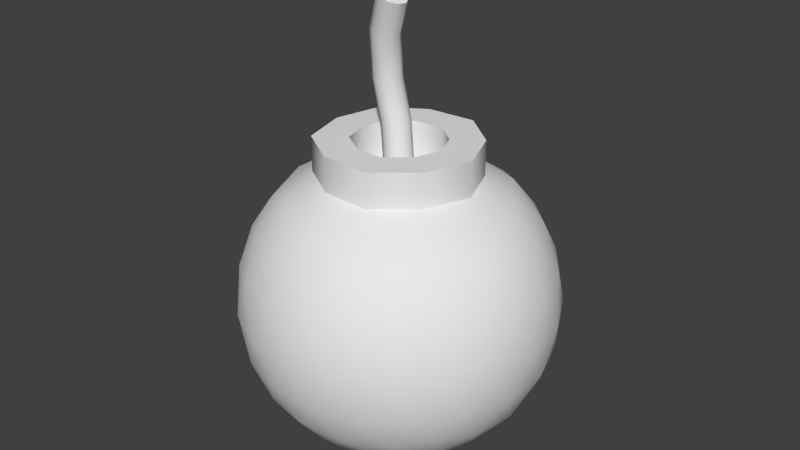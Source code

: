 # Source: bomb.blend  (saved by Blender 2.76.0; exported with 4.5.12 LTS)
import bpy
from mathutils import Matrix  # noqa: F401  (used for matrix-valued properties, if any)

bpy.ops.wm.read_factory_settings(use_empty=True)
scene = bpy.context.scene
scene.name = 'Scene'

# ---- collections
col_collection_1 = bpy.data.collections.new('Collection 1'); scene.collection.children.link(col_collection_1)

# ---- materials (node trees are filled in below, after node groups)
mat_material_001 = bpy.data.materials.new('Material.001')
mat_material_001.alpha_threshold = 0.0
mat_material_001.use_transparent_shadow = False
mat_material_001.roughness = 0.5
mat_material_001.specular_intensity = 0.7171

# ---- material node trees

# ---- world
world_world = bpy.data.worlds.new('World'); scene.world = world_world
world_world.color = (0.05088, 0.05088, 0.05088)
world_world.use_sun_shadow = False
world_world.sun_shadow_jitter_overblur = 0.0
world_world.cycles.sampling_method = 'MANUAL'
world_world.cycles.sample_map_resolution = 256

# ---- meshes
me_icosphere = bpy.data.meshes.new('Icosphere')
me_icosphere.from_pydata([(0.0, 0.0, -0.2549), (0.1845, -0.134, -0.114), (-0.07046, -0.2169, -0.114), (-0.228, 0.0, -0.114), (-0.07046, 0.2169, -0.114), (0.1845, 0.134, -0.114), (0.07046, -0.2169, 0.114), (-0.1845, -0.134, 0.114), (-0.1845, 0.134, 0.114), (0.07046, 0.2169, 0.114), (0.228, 0.0, 0.114), (0.1022, 0.07422, 0.2645), (-0.05936, -0.1827, -0.1676), (-0.04142, -0.1275, -0.2169), (-0.01979, -0.06089, -0.2468), (0.0518, -0.03763, -0.2468), (0.1084, -0.07878, -0.2169), (0.1554, -0.1129, -0.1676), (0.1356, -0.1738, -0.1281), (0.06702, -0.2063, -0.134), (-0.007556, -0.2203, -0.1281), (0.2072, 0.07527, -0.1281), (0.2169, 0.0, -0.134), (0.2072, -0.07527, -0.1281), (0.0518, 0.03763, -0.2468), (0.1084, 0.07878, -0.2169), (0.1554, 0.1129, -0.1676), (-0.1921, 0.0, -0.1676), (-0.134, 0.0, -0.2169), (-0.06403, 0.0, -0.2468), (-0.1234, -0.1827, -0.1281), (-0.1755, -0.1275, -0.134), (-0.2119, -0.06089, -0.1281), (-0.05936, 0.1827, -0.1676), (-0.04142, 0.1275, -0.2169), (-0.01979, 0.06089, -0.2468), (-0.2119, 0.06089, -0.1281), (-0.1755, 0.1275, -0.134), (-0.1234, 0.1827, -0.1281), (-0.007556, 0.2203, -0.1281), (0.06702, 0.2063, -0.134), (0.1356, 0.1738, -0.1281), (0.2439, -0.03763, 0.06403), (0.2425, -0.07878, -4.466e-09), (0.2194, -0.1129, -0.06403), (0.2194, 0.1129, -0.06403), (0.2425, 0.07878, 4.466e-09), (0.2439, 0.03763, 0.06403), (0.03957, -0.2436, 0.06403), (0.0, -0.2549, -4.466e-09), (-0.03957, -0.2436, -0.06403), (0.1752, -0.1738, -0.06403), (0.1499, -0.2063, 4.466e-09), (0.1112, -0.2203, 0.06403), (-0.2194, -0.1129, 0.06403), (-0.2425, -0.07878, -4.466e-09), (-0.2439, -0.03763, -0.06403), (-0.1112, -0.2203, -0.06403), (-0.1499, -0.2063, 4.466e-09), (-0.1752, -0.1738, 0.06403), (-0.1752, 0.1738, 0.06403), (-0.1499, 0.2063, -4.466e-09), (-0.1112, 0.2203, -0.06403), (-0.2439, 0.03763, -0.06403), (-0.2425, 0.07878, 4.466e-09), (-0.2194, 0.1129, 0.06403), (0.1112, 0.2203, 0.06403), (0.1499, 0.2063, -4.466e-09), (0.1752, 0.1738, -0.06403), (-0.03957, 0.2436, -0.06403), (0.0, 0.2549, 4.466e-09), (0.03957, 0.2436, 0.06403), (0.2119, -0.06089, 0.1281), (0.1755, -0.1275, 0.134), (0.1234, -0.1827, 0.1281), (0.007556, -0.2203, 0.1281), (-0.06702, -0.2063, 0.134), (-0.1356, -0.1738, 0.1281), (-0.2072, -0.07527, 0.1281), (-0.2169, 0.0, 0.134), (-0.2072, 0.07527, 0.1281), (-0.1356, 0.1738, 0.1281), (-0.06702, 0.2063, 0.134), (0.007556, 0.2203, 0.1281), (0.1234, 0.1827, 0.1281), (0.1755, 0.1275, 0.134), (0.2119, 0.06089, 0.1281), (0.04061, 0.125, 0.2645), (0.04061, -0.125, 0.2082), (0.05936, -0.1827, 0.1676), (0.1921, 0.0, 0.1676), (0.1314, 2.692e-10, 0.2082), (-0.1063, 0.07725, 0.2645), (-0.1063, -0.07725, 0.2645), (-0.1063, -0.07725, 0.2082), (-0.1554, -0.1129, 0.1676), (0.1314, 2.692e-10, 0.2645), (-0.1063, 0.07725, 0.2082), (-0.1554, 0.1129, 0.1676), (0.04061, -0.125, 0.2645), (0.04061, 0.125, 0.2082), (0.05936, 0.1827, 0.1676), (0.1022, 0.07422, 0.2082), (0.1627, 0.06702, 0.1845), (0.114, 0.134, 0.1845), (-0.03902, 0.1201, 0.2082), (-0.01346, 0.1754, 0.1845), (-0.09224, 0.1499, 0.1845), (-0.1263, -7.79e-11, 0.2082), (-0.171, 0.04142, 0.1845), (-0.171, -0.04142, 0.1845), (-0.03902, -0.1201, 0.2082), (-0.09224, -0.1499, 0.1845), (-0.01346, -0.1754, 0.1845), (0.1022, -0.07422, 0.2082), (0.114, -0.134, 0.1845), (0.1627, -0.06702, 0.1845), (0.2197, 0.1084, 0.07047), (0.2063, 0.1499, 0.0), (0.171, 0.1755, 0.07047), (-0.03523, 0.2425, 0.07047), (-0.07878, 0.2425, -1.254e-07), (-0.114, 0.2169, 0.07047), (-0.2415, 0.04142, 0.07047), (-0.2549, -9.198e-08, 1.589e-07), (-0.2415, -0.04142, 0.07047), (-0.114, -0.2169, 0.07047), (-0.07878, -0.2425, -2.007e-07), (-0.03523, -0.2425, 0.07047), (0.171, -0.1755, 0.07047), (0.2063, -0.1499, -4.85e-07), (0.2197, -0.1084, 0.07047), (0.07878, 0.2425, -6.667e-15), (0.114, 0.2169, -0.07047), (0.03523, 0.2425, -0.07047), (-0.2063, 0.1499, -2e-14), (-0.171, 0.1755, -0.07047), (-0.2197, 0.1084, -0.07047), (-0.2063, -0.1499, 2.048e-14), (-0.2197, -0.1084, -0.07047), (-0.171, -0.1755, -0.07047), (0.07878, -0.2425, 7.143e-15), (0.03523, -0.2425, -0.07047), (0.114, -0.2169, -0.07047), (0.2549, 0.0, 0.0), (0.2415, -0.04142, -0.07047), (0.2415, 0.04142, -0.07047), (0.09224, 0.1499, -0.1845), (0.03523, 0.1084, -0.228), (0.01346, 0.1754, -0.1845), (-0.114, 0.134, -0.1845), (-0.09224, 0.06702, -0.228), (-0.1627, 0.06702, -0.1845), (-0.1627, -0.06702, -0.1845), (-0.09224, -0.06702, -0.228), (-0.114, -0.134, -0.1845), (0.171, 0.04142, -0.1845), (0.171, -0.04142, -0.1845), (0.114, -1.881e-07, -0.228), (0.01346, -0.1754, -0.1845), (0.03523, -0.1084, -0.228), (0.09224, -0.1499, -0.1845), (-0.03902, 0.1201, 0.2645), (-0.1263, -7.79e-11, 0.2645), (-0.03902, -0.1201, 0.2645), (0.1022, -0.07422, 0.2645), (0.05858, 0.04256, 0.2645), (0.02329, 0.07167, 0.2645), (-0.06097, 0.0443, 0.2645), (-0.06097, -0.0443, 0.2645), (0.07536, 1.543e-10, 0.2645), (0.02329, -0.07167, 0.2645), (-0.02238, 0.06886, 0.2645), (-0.07241, -4.467e-11, 0.2645), (-0.02238, -0.06886, 0.2645), (0.05858, -0.04256, 0.2645), (0.05858, 0.04256, 0.2014), (0.02329, 0.07167, 0.2014), (-0.06097, 0.0443, 0.2014), (-0.06097, -0.0443, 0.2014), (0.07536, 1.543e-10, 0.2014), (0.02329, -0.07167, 0.2014), (-0.02238, 0.06886, 0.2014), (-0.07241, -4.467e-11, 0.2014), (-0.02238, -0.06886, 0.2014), (0.05858, -0.04256, 0.2014), (0.01831, 0.0133, 0.2014), (0.007279, 0.0224, 0.2014), (-0.01906, 0.01385, 0.2014), (-0.01906, -0.01385, 0.2014), (0.02356, 4.824e-11, 0.2014), (0.007279, -0.0224, 0.2014), (-0.006994, 0.02153, 0.2014), (-0.02263, -1.396e-11, 0.2014), (-0.006994, -0.02153, 0.2014), (0.01831, -0.0133, 0.2014), (0.0002684, 0.02601, 0.2871), (-0.01053, 0.03511, 0.2849), (-0.0363, 0.02655, 0.2794), (-0.0363, -0.001139, 0.2794), (0.005402, 0.01271, 0.2882), (-0.01053, -0.009697, 0.2849), (-0.02449, 0.03423, 0.2819), (-0.0398, 0.01271, 0.2787), (-0.02449, -0.008818, 0.2819), (0.0002684, -0.0005961, 0.2871), (-0.01069, 0.02056, 0.3518), (-0.02172, 0.02967, 0.3516), (-0.04805, 0.02111, 0.3511), (-0.04805, -0.006585, 0.3511), (-0.005442, 0.007261, 0.3519), (-0.02172, -0.01514, 0.3516), (-0.03599, 0.02879, 0.3513), (-0.05162, 0.007261, 0.351), (-0.03599, -0.01426, 0.3513), (-0.01069, -0.006042, 0.3518), (-0.002743, 0.006897, 0.423), (-0.01324, 0.01514, 0.4281), (-0.03831, 0.005136, 0.4343), (-0.03831, -0.022, 0.4288), (0.00225, -0.005816, 0.4187), (-0.01324, -0.02877, 0.4191), (-0.02683, 0.0134, 0.4322), (-0.04171, -0.00865, 0.4326), (-0.02683, -0.02878, 0.4236), (-0.002743, -0.01917, 0.4176), (0.02153, -0.005538, 0.4794), (0.0119, 0.002712, 0.486), (-0.01109, -0.007572, 0.4975), (-0.01109, -0.03499, 0.4936), (0.02611, -0.01835, 0.4749), (0.0119, -0.04165, 0.4796), (-0.0005584, 0.0008602, 0.4927), (-0.01421, -0.02153, 0.4973), (-0.0005584, -0.04176, 0.4867), (0.02153, -0.03188, 0.4756)], [], [(0, 15, 14), (1, 17, 23), (0, 14, 29), (0, 29, 35), (0, 35, 24), (1, 23, 44), (2, 20, 50), (3, 32, 56), (4, 38, 62), (5, 41, 68), (1, 44, 51), (2, 50, 57), (3, 56, 63), (4, 62, 69), (5, 68, 45), (6, 74, 89), (7, 77, 95), (8, 80, 98), (9, 83, 101), (10, 86, 90), (93, 164, 174, 169), (105, 97, 92, 162), (90, 103, 91), (91, 102, 11, 96), (88, 114, 165, 99), (91, 103, 102), (103, 104, 102), (102, 104, 100), (104, 101, 100), (90, 86, 103), (86, 85, 103), (103, 85, 104), (85, 84, 104), (104, 84, 101), (84, 9, 101), (162, 92, 168, 172), (100, 105, 162, 87), (101, 106, 100), (108, 94, 93, 163), (97, 108, 163, 92), (100, 106, 105), (106, 107, 105), (105, 107, 97), (107, 98, 97), (101, 83, 106), (83, 82, 106), (106, 82, 107), (82, 81, 107), (107, 81, 98), (81, 8, 98), (164, 99, 171, 174), (111, 88, 99, 164), (98, 109, 97), (102, 100, 87, 11), (94, 111, 164, 93), (97, 109, 108), (109, 110, 108), (108, 110, 94), (110, 95, 94), (98, 80, 109), (80, 79, 109), (109, 79, 110), (79, 78, 110), (110, 78, 95), (78, 7, 95), (99, 165, 175, 171), (114, 91, 96, 165), (95, 112, 94), (92, 163, 173, 168), (163, 93, 169, 173), (94, 112, 111), (112, 113, 111), (111, 113, 88), (113, 89, 88), (95, 77, 112), (77, 76, 112), (112, 76, 113), (76, 75, 113), (113, 75, 89), (75, 6, 89), (165, 96, 170, 175), (87, 162, 172, 167), (89, 115, 88), (11, 87, 167, 166), (96, 11, 166, 170), (88, 115, 114), (115, 116, 114), (114, 116, 91), (116, 90, 91), (89, 74, 115), (74, 73, 115), (115, 73, 116), (73, 72, 116), (116, 72, 90), (72, 10, 90), (47, 86, 10), (46, 117, 47), (45, 118, 46), (47, 117, 86), (117, 85, 86), (46, 118, 117), (118, 119, 117), (117, 119, 85), (119, 84, 85), (45, 68, 118), (68, 67, 118), (118, 67, 119), (67, 66, 119), (119, 66, 84), (66, 9, 84), (71, 83, 9), (70, 120, 71), (69, 121, 70), (71, 120, 83), (120, 82, 83), (70, 121, 120), (121, 122, 120), (120, 122, 82), (122, 81, 82), (69, 62, 121), (62, 61, 121), (121, 61, 122), (61, 60, 122), (122, 60, 81), (60, 8, 81), (65, 80, 8), (64, 123, 65), (63, 124, 64), (65, 123, 80), (123, 79, 80), (64, 124, 123), (124, 125, 123), (123, 125, 79), (125, 78, 79), (63, 56, 124), (56, 55, 124), (124, 55, 125), (55, 54, 125), (125, 54, 78), (54, 7, 78), (59, 77, 7), (58, 126, 59), (57, 127, 58), (59, 126, 77), (126, 76, 77), (58, 127, 126), (127, 128, 126), (126, 128, 76), (128, 75, 76), (57, 50, 127), (50, 49, 127), (127, 49, 128), (49, 48, 128), (128, 48, 75), (48, 6, 75), (53, 74, 6), (52, 129, 53), (51, 130, 52), (53, 129, 74), (129, 73, 74), (52, 130, 129), (130, 131, 129), (129, 131, 73), (131, 72, 73), (51, 44, 130), (44, 43, 130), (130, 43, 131), (43, 42, 131), (131, 42, 72), (42, 10, 72), (66, 71, 9), (67, 132, 66), (68, 133, 67), (66, 132, 71), (132, 70, 71), (67, 133, 132), (133, 134, 132), (132, 134, 70), (134, 69, 70), (68, 41, 133), (41, 40, 133), (133, 40, 134), (40, 39, 134), (134, 39, 69), (39, 4, 69), (60, 65, 8), (61, 135, 60), (62, 136, 61), (60, 135, 65), (135, 64, 65), (61, 136, 135), (136, 137, 135), (135, 137, 64), (137, 63, 64), (62, 38, 136), (38, 37, 136), (136, 37, 137), (37, 36, 137), (137, 36, 63), (36, 3, 63), (54, 59, 7), (55, 138, 54), (56, 139, 55), (54, 138, 59), (138, 58, 59), (55, 139, 138), (139, 140, 138), (138, 140, 58), (140, 57, 58), (56, 32, 139), (32, 31, 139), (139, 31, 140), (31, 30, 140), (140, 30, 57), (30, 2, 57), (48, 53, 6), (49, 141, 48), (50, 142, 49), (48, 141, 53), (141, 52, 53), (49, 142, 141), (142, 143, 141), (141, 143, 52), (143, 51, 52), (50, 20, 142), (20, 19, 142), (142, 19, 143), (19, 18, 143), (143, 18, 51), (18, 1, 51), (42, 47, 10), (43, 144, 42), (44, 145, 43), (42, 144, 47), (144, 46, 47), (43, 145, 144), (145, 146, 144), (144, 146, 46), (146, 45, 46), (44, 23, 145), (23, 22, 145), (145, 22, 146), (22, 21, 146), (146, 21, 45), (21, 5, 45), (26, 41, 5), (25, 147, 26), (24, 148, 25), (26, 147, 41), (147, 40, 41), (25, 148, 147), (148, 149, 147), (147, 149, 40), (149, 39, 40), (24, 35, 148), (35, 34, 148), (148, 34, 149), (34, 33, 149), (149, 33, 39), (33, 4, 39), (33, 38, 4), (34, 150, 33), (35, 151, 34), (33, 150, 38), (150, 37, 38), (34, 151, 150), (151, 152, 150), (150, 152, 37), (152, 36, 37), (35, 29, 151), (29, 28, 151), (151, 28, 152), (28, 27, 152), (152, 27, 36), (27, 3, 36), (27, 32, 3), (28, 153, 27), (29, 154, 28), (27, 153, 32), (153, 31, 32), (28, 154, 153), (154, 155, 153), (153, 155, 31), (155, 30, 31), (29, 14, 154), (14, 13, 154), (154, 13, 155), (13, 12, 155), (155, 12, 30), (12, 2, 30), (21, 26, 5), (22, 156, 21), (23, 157, 22), (21, 156, 26), (156, 25, 26), (22, 157, 156), (157, 158, 156), (156, 158, 25), (158, 24, 25), (23, 17, 157), (17, 16, 157), (157, 16, 158), (16, 15, 158), (158, 15, 24), (15, 0, 24), (12, 20, 2), (13, 159, 12), (14, 160, 13), (12, 159, 20), (159, 19, 20), (13, 160, 159), (160, 161, 159), (159, 161, 19), (161, 18, 19), (14, 15, 160), (15, 16, 160), (160, 16, 161), (16, 17, 161), (161, 17, 18), (17, 1, 18), (175, 170, 180, 185), (173, 169, 179, 183), (169, 174, 184, 179), (174, 171, 181, 184), (171, 175, 185, 181), (172, 168, 178, 182), (166, 167, 177, 176), (170, 166, 176, 180), (167, 172, 182, 177), (168, 173, 183, 178), (183, 179, 189, 193), (180, 176, 186, 190), (179, 184, 194, 189), (181, 185, 195, 191), (182, 178, 188, 192), (176, 177, 187, 186), (177, 182, 192, 187), (184, 181, 191, 194), (178, 183, 193, 188), (185, 180, 190, 195), (190, 186, 196, 200), (189, 194, 204, 199), (191, 195, 205, 201), (192, 188, 198, 202), (186, 187, 197, 196), (187, 192, 202, 197), (194, 191, 201, 204), (188, 193, 203, 198), (195, 190, 200, 205), (193, 189, 199, 203), (199, 204, 214, 209), (201, 205, 215, 211), (202, 198, 208, 212), (196, 197, 207, 206), (197, 202, 212, 207), (204, 201, 211, 214), (198, 203, 213, 208), (205, 200, 210, 215), (203, 199, 209, 213), (200, 196, 206, 210), (211, 215, 225, 221), (212, 208, 218, 222), (206, 207, 217, 216), (207, 212, 222, 217), (214, 211, 221, 224), (208, 213, 223, 218), (215, 210, 220, 225), (213, 209, 219, 223), (210, 206, 216, 220), (209, 214, 224, 219), (222, 218, 228, 232), (216, 217, 227, 226), (217, 222, 232, 227), (224, 221, 231, 234), (218, 223, 233, 228), (225, 220, 230, 235), (223, 219, 229, 233), (220, 216, 226, 230), (219, 224, 234, 229), (221, 225, 235, 231), (226, 227, 232, 228, 233, 229, 234, 231, 235, 230)])
me_icosphere.polygons.foreach_set('use_smooth', [1, 1, 1, 1, 1, 1, 1, 1, 1, 1, 1, 1, 1, 1, 1, 1, 1, 1, 1, 1, 0, 1, 1, 1, 1, 1, 1, 1, 1, 1, 1, 1, 1, 1, 1, 0, 1, 1, 1, 1, 1, 1, 1, 1, 1, 1, 1, 1, 1, 1, 0, 1, 1, 1, 1, 1, 1, 1, 1, 1, 1, 1, 1, 1, 1, 0, 1, 1, 0, 0, 1, 1, 1, 1, 1, 1, 1, 1, 1, 1, 0, 0, 1, 0, 0, 1, 1, 1, 1, 1, 1, 1, 1, 1, 1, 1, 1, 1, 1, 1, 1, 1, 1, 1, 1, 1, 1, 1, 1, 1, 1, 1, 1, 1, 1, 1, 1, 1, 1, 1, 1, 1, 1, 1, 1, 1, 1, 1, 1, 1, 1, 1, 1, 1, 1, 1, 1, 1, 1, 1, 1, 1, 1, 1, 1, 1, 1, 1, 1, 1, 1, 1, 1, 1, 1, 1, 1, 1, 1, 1, 1, 1, 1, 1, 1, 1, 1, 1, 1, 1, 1, 1, 1, 1, 1, 1, 1, 1, 1, 1, 1, 1, 1, 1, 1, 1, 1, 1, 1, 1, 1, 1, 1, 1, 1, 1, 1, 1, 1, 1, 1, 1, 1, 1, 1, 1, 1, 1, 1, 1, 1, 1, 1, 1, 1, 1, 1, 1, 1, 1, 1, 1, 1, 1, 1, 1, 1, 1, 1, 1, 1, 1, 1, 1, 1, 1, 1, 1, 1, 1, 1, 1, 1, 1, 1, 1, 1, 1, 1, 1, 1, 1, 1, 1, 1, 1, 1, 1, 1, 1, 1, 1, 1, 1, 1, 1, 1, 1, 1, 1, 1, 1, 1, 1, 1, 1, 1, 1, 1, 1, 1, 1, 1, 1, 1, 1, 1, 1, 1, 1, 1, 1, 1, 1, 1, 1, 1, 1, 1, 1, 1, 1, 1, 1, 1, 1, 1, 1, 1, 1, 1, 1, 1, 1, 1, 1, 1, 1, 1, 1, 1, 1, 1, 1, 1, 1, 1, 1, 1, 1, 0, 0, 0, 0, 0, 0, 0, 0, 0, 0, 1, 1, 1, 1, 1, 1, 1, 1, 1, 1, 1, 1, 1, 1, 1, 1, 1, 1, 1, 1, 1, 1, 1, 1, 1, 1, 1, 1, 1, 1, 1, 1, 1, 1, 1, 1, 1, 1, 1, 1, 0])
_k = set([(11, 87), (11, 96), (87, 162), (88, 111), (88, 114), (91, 102), (91, 114), (92, 162), (92, 163), (93, 163), (93, 164), (94, 108), (94, 111), (96, 165), (97, 105), (97, 108), (99, 164), (99, 165), (100, 102), (100, 105), (166, 167), (166, 170), (167, 172), (168, 172), (168, 173), (169, 173), (169, 174), (170, 175), (171, 174), (171, 175), (176, 177), (176, 180), (177, 182), (178, 182), (178, 183), (179, 183), (179, 184), (180, 185), (181, 184), (181, 185), (186, 187), (186, 190), (187, 192), (188, 192), (188, 193), (189, 193), (189, 194), (190, 195), (191, 194), (191, 195), (226, 227), (226, 230), (227, 232), (228, 232), (228, 233), (229, 233), (229, 234), (230, 235), (231, 234), (231, 235)])
me_icosphere.attributes.new('sharp_edge', 'BOOLEAN', 'EDGE').data.foreach_set('value', [ (min(e.vertices), max(e.vertices)) in _k for e in me_icosphere.edges])
_uv = me_icosphere.uv_layers.new(name='UVMap')
_uv.uv.foreach_set('vector', [0.9345, 0.1988, 0.9089, 0.1486, 0.9618, 0.1756, 0.5213, 0.09289, 0.6359, 0.07584, 0.6303, 0.1334, 0.9345, 0.1988, 0.9618, 0.1756, 0.9596, 0.2352, 0.9345, 0.1988, 0.9596, 0.2352, 0.9266, 0.2491, 0.9345, 0.1988, 0.9266, 0.2491, 0.8985, 0.2026, 0.5213, 0.09289, 0.6303, 0.1334, 0.5417, 0.1548, 0.2065, 0.1808, 0.2322, 0.1348, 0.2549, 0.1881, 0.0871, 0.3815, 0.1042, 0.3292, 0.1191, 0.4039, 0.8964, 0.424, 0.9276, 0.4182, 0.9057, 0.4725, 0.7656, 0.2896, 0.806, 0.3198, 0.7599, 0.3439, 0.5213, 0.09289, 0.5417, 0.1548, 0.4517, 0.1143, 0.2065, 0.1808, 0.2549, 0.1881, 0.2142, 0.2353, 0.0871, 0.3815, 0.1191, 0.4039, 0.09371, 0.4458, 0.8964, 0.424, 0.9057, 0.4725, 0.8683, 0.4569, 0.7656, 0.2896, 0.7599, 0.3439, 0.716, 0.2968, 0.3963, 0.2904, 0.4381, 0.2982, 0.4096, 0.3541, 0.2509, 0.454, 0.2846, 0.4186, 0.288, 0.4924, 0.2126, 0.6574, 0.2535, 0.625, 0.3333, 0.6628, 0.6936, 0.5215, 0.6732, 0.5765, 0.6145, 0.5485, 0.5753, 0.3475, 0.5989, 0.3939, 0.5495, 0.397, 0.3033, 0.7465, 0.3617, 0.7517, 0.3484, 0.7878, 0.3142, 0.7858, 0.2071, 0.9252, 0.1775, 0.8374, 0.2337, 0.8351, 0.2527, 0.8904, 0.5495, 0.397, 0.5673, 0.4537, 0.5156, 0.4526, 0.4517, 0.9303, 0.3735, 0.9825, 0.3548, 0.9282, 0.405, 0.8986, 0.4543, 0.7508, 0.4804, 0.8416, 0.4227, 0.8428, 0.4096, 0.7858, 0.5156, 0.4526, 0.5673, 0.4537, 0.5411, 0.5064, 0.5673, 0.4537, 0.5918, 0.5083, 0.5411, 0.5064, 0.5411, 0.5064, 0.5918, 0.5083, 0.5237, 0.5519, 0.5918, 0.5083, 0.6145, 0.5485, 0.5237, 0.5519, 0.5495, 0.397, 0.5989, 0.3939, 0.5673, 0.4537, 0.5989, 0.3939, 0.6235, 0.4448, 0.5673, 0.4537, 0.5673, 0.4537, 0.6235, 0.4448, 0.5918, 0.5083, 0.6235, 0.4448, 0.6564, 0.4894, 0.5918, 0.5083, 0.5918, 0.5083, 0.6564, 0.4894, 0.6145, 0.5485, 0.6564, 0.4894, 0.6936, 0.5215, 0.6145, 0.5485, 0.2527, 0.8904, 0.2337, 0.8351, 0.2742, 0.8367, 0.2843, 0.8689, 0.2809, 0.9825, 0.2071, 0.9252, 0.2527, 0.8904, 0.2965, 0.9285, 0.6145, 0.5485, 0.5571, 0.5789, 0.5237, 0.5519, 0.209, 0.7488, 0.2839, 0.6934, 0.3033, 0.7465, 0.2564, 0.7814, 0.1775, 0.8374, 0.209, 0.7488, 0.2564, 0.7814, 0.2337, 0.8351, 0.5237, 0.5519, 0.5571, 0.5789, 0.4672, 0.5977, 0.5571, 0.5789, 0.4974, 0.6303, 0.4672, 0.5977, 0.4672, 0.5977, 0.4974, 0.6303, 0.3879, 0.6142, 0.4974, 0.6303, 0.3333, 0.6628, 0.3879, 0.6142, 0.6145, 0.5485, 0.6732, 0.5765, 0.5571, 0.5789, 0.6732, 0.5765, 0.6081, 0.6268, 0.5571, 0.5789, 0.5571, 0.5789, 0.6081, 0.6268, 0.4974, 0.6303, 0.6081, 0.6268, 0.58, 0.6807, 0.4974, 0.6303, 0.4974, 0.6303, 0.58, 0.6807, 0.3333, 0.6628, 0.1954, 0.6872, 0.2126, 0.6574, 0.3333, 0.6628, 0.3617, 0.7517, 0.4096, 0.7858, 0.3756, 0.8084, 0.3484, 0.7878, 0.3783, 0.6963, 0.4543, 0.7508, 0.4096, 0.7858, 0.3617, 0.7517, 0.3333, 0.6628, 0.314, 0.6171, 0.3879, 0.6142, 0.3735, 0.9825, 0.2809, 0.9825, 0.2965, 0.9285, 0.3548, 0.9282, 0.2839, 0.6934, 0.3783, 0.6963, 0.3617, 0.7517, 0.3033, 0.7465, 0.3879, 0.6142, 0.314, 0.6171, 0.3435, 0.5839, 0.314, 0.6171, 0.2852, 0.5539, 0.3435, 0.5839, 0.3435, 0.5839, 0.2852, 0.5539, 0.3362, 0.5246, 0.2852, 0.5539, 0.288, 0.4924, 0.3362, 0.5246, 0.3333, 0.6628, 0.2535, 0.625, 0.314, 0.6171, 0.2535, 0.625, 0.2212, 0.5646, 0.314, 0.6171, 0.314, 0.6171, 0.2212, 0.5646, 0.2852, 0.5539, 0.2212, 0.5646, 0.2384, 0.5091, 0.2852, 0.5539, 0.2852, 0.5539, 0.2384, 0.5091, 0.288, 0.4924, 0.2384, 0.5091, 0.2509, 0.454, 0.288, 0.4924, 0.4096, 0.7858, 0.4227, 0.8428, 0.3845, 0.8414, 0.3756, 0.8084, 0.4804, 0.8416, 0.4517, 0.9303, 0.405, 0.8986, 0.4227, 0.8428, 0.288, 0.4924, 0.3303, 0.454, 0.3362, 0.5246, 0.2337, 0.8351, 0.2564, 0.7814, 0.2864, 0.805, 0.2742, 0.8367, 0.2564, 0.7814, 0.3033, 0.7465, 0.3142, 0.7858, 0.2864, 0.805, 0.3362, 0.5246, 0.3303, 0.454, 0.3733, 0.4679, 0.3303, 0.454, 0.3733, 0.403, 0.3733, 0.4679, 0.3733, 0.4679, 0.3733, 0.403, 0.4208, 0.426, 0.3733, 0.403, 0.4096, 0.3541, 0.4208, 0.426, 0.288, 0.4924, 0.2846, 0.4186, 0.3303, 0.454, 0.2846, 0.4186, 0.3239, 0.3724, 0.3303, 0.454, 0.3303, 0.454, 0.3239, 0.3724, 0.3733, 0.403, 0.3239, 0.3724, 0.363, 0.326, 0.3733, 0.403, 0.3733, 0.403, 0.363, 0.326, 0.4096, 0.3541, 0.363, 0.326, 0.3963, 0.2904, 0.4096, 0.3541, 0.4227, 0.8428, 0.405, 0.8986, 0.3734, 0.8733, 0.3845, 0.8414, 0.2965, 0.9285, 0.2527, 0.8904, 0.2843, 0.8689, 0.3109, 0.8903, 0.4096, 0.3541, 0.4549, 0.3698, 0.4208, 0.426, 0.3548, 0.9282, 0.2965, 0.9285, 0.3109, 0.8903, 0.3446, 0.8914, 0.405, 0.8986, 0.3548, 0.9282, 0.3446, 0.8914, 0.3734, 0.8733, 0.4208, 0.426, 0.4549, 0.3698, 0.4709, 0.4267, 0.4549, 0.3698, 0.5035, 0.3856, 0.4709, 0.4267, 0.4709, 0.4267, 0.5035, 0.3856, 0.5156, 0.4526, 0.5035, 0.3856, 0.5495, 0.397, 0.5156, 0.4526, 0.4096, 0.3541, 0.4381, 0.2982, 0.4549, 0.3698, 0.4381, 0.2982, 0.4849, 0.3126, 0.4549, 0.3698, 0.4549, 0.3698, 0.4849, 0.3126, 0.5035, 0.3856, 0.4849, 0.3126, 0.5335, 0.3307, 0.5035, 0.3856, 0.5035, 0.3856, 0.5335, 0.3307, 0.5495, 0.397, 0.5335, 0.3307, 0.5753, 0.3475, 0.5495, 0.397, 0.6148, 0.3289, 0.5989, 0.3939, 0.5753, 0.3475, 0.6628, 0.3104, 0.6498, 0.3779, 0.6148, 0.3289, 0.716, 0.2968, 0.7069, 0.3597, 0.6628, 0.3104, 0.6148, 0.3289, 0.6498, 0.3779, 0.5989, 0.3939, 0.6498, 0.3779, 0.6235, 0.4448, 0.5989, 0.3939, 0.6628, 0.3104, 0.7069, 0.3597, 0.6498, 0.3779, 0.7069, 0.3597, 0.6801, 0.4289, 0.6498, 0.3779, 0.6498, 0.3779, 0.6801, 0.4289, 0.6235, 0.4448, 0.6801, 0.4289, 0.6564, 0.4894, 0.6235, 0.4448, 0.716, 0.2968, 0.7599, 0.3439, 0.7069, 0.3597, 0.7599, 0.3439, 0.7403, 0.4078, 0.7069, 0.3597, 0.7069, 0.3597, 0.7403, 0.4078, 0.6801, 0.4289, 0.7403, 0.4078, 0.7205, 0.4703, 0.6801, 0.4289, 0.6801, 0.4289, 0.7205, 0.4703, 0.6564, 0.4894, 0.7205, 0.4703, 0.6936, 0.5215, 0.6564, 0.4894, 0.7555, 0.5131, 0.6732, 0.5765, 0.6936, 0.5215, 0.8197, 0.49, 0.7783, 0.5651, 0.7555, 0.5131, 0.8683, 0.4569, 0.8595, 0.5196, 0.8197, 0.49, 0.7555, 0.5131, 0.7783, 0.5651, 0.6732, 0.5765, 0.7783, 0.5651, 0.6081, 0.6268, 0.6732, 0.5765, 0.8197, 0.49, 0.8595, 0.5196, 0.7783, 0.5651, 0.8595, 0.5196, 0.7175, 0.6301, 0.7783, 0.5651, 0.7783, 0.5651, 0.7175, 0.6301, 0.6081, 0.6268, 0.7175, 0.6301, 0.58, 0.6807, 0.6081, 0.6268, 0.8683, 0.4569, 0.9057, 0.4725, 0.8595, 0.5196, 0.9057, 0.4725, 0.9034, 0.5348, 0.8595, 0.5196, 0.8595, 0.5196, 0.9034, 0.5348, 0.7175, 0.6301, 0.9034, 0.5348, 0.8485, 0.6675, 0.7175, 0.6301, 0.7175, 0.6301, 0.8485, 0.6675, 0.58, 0.6807, 0.1055, 0.6257, 0.2126, 0.6574, 0.1954, 0.6872, 0.1402, 0.5951, 0.2535, 0.625, 0.2126, 0.6574, 0.1062, 0.5153, 0.1579, 0.5491, 0.1402, 0.5951, 0.09371, 0.4458, 0.135, 0.4775, 0.1062, 0.5153, 0.1402, 0.5951, 0.1579, 0.5491, 0.2535, 0.625, 0.1579, 0.5491, 0.2212, 0.5646, 0.2535, 0.625, 0.1062, 0.5153, 0.135, 0.4775, 0.1579, 0.5491, 0.135, 0.4775, 0.1872, 0.5011, 0.1579, 0.5491, 0.1579, 0.5491, 0.1872, 0.5011, 0.2212, 0.5646, 0.1872, 0.5011, 0.2384, 0.5091, 0.2212, 0.5646, 0.09371, 0.4458, 0.1191, 0.4039, 0.135, 0.4775, 0.1191, 0.4039, 0.1617, 0.4273, 0.135, 0.4775, 0.135, 0.4775, 0.1617, 0.4273, 0.1872, 0.5011, 0.1617, 0.4273, 0.2087, 0.4451, 0.1872, 0.5011, 0.1872, 0.5011, 0.2087, 0.4451, 0.2384, 0.5091, 0.2087, 0.4451, 0.2509, 0.454, 0.2384, 0.5091, 0.2372, 0.3889, 0.2846, 0.4186, 0.2509, 0.454, 0.224, 0.3094, 0.2736, 0.3398, 0.2372, 0.3889, 0.2142, 0.2353, 0.2633, 0.2553, 0.224, 0.3094, 0.2372, 0.3889, 0.2736, 0.3398, 0.2846, 0.4186, 0.2736, 0.3398, 0.3239, 0.3724, 0.2846, 0.4186, 0.224, 0.3094, 0.2633, 0.2553, 0.2736, 0.3398, 0.2633, 0.2553, 0.3167, 0.2889, 0.2736, 0.3398, 0.2736, 0.3398, 0.3167, 0.2889, 0.3239, 0.3724, 0.3167, 0.2889, 0.363, 0.326, 0.3239, 0.3724, 0.2142, 0.2353, 0.2549, 0.1881, 0.2633, 0.2553, 0.2549, 0.1881, 0.3094, 0.2126, 0.2633, 0.2553, 0.2633, 0.2553, 0.3094, 0.2126, 0.3167, 0.2889, 0.3094, 0.2126, 0.3587, 0.2507, 0.3167, 0.2889, 0.3167, 0.2889, 0.3587, 0.2507, 0.363, 0.326, 0.3587, 0.2507, 0.3963, 0.2904, 0.363, 0.326, 0.4081, 0.2345, 0.4381, 0.2982, 0.3963, 0.2904, 0.424, 0.1735, 0.4597, 0.2418, 0.4081, 0.2345, 0.4517, 0.1143, 0.4912, 0.1899, 0.424, 0.1735, 0.4081, 0.2345, 0.4597, 0.2418, 0.4381, 0.2982, 0.4597, 0.2418, 0.4849, 0.3126, 0.4381, 0.2982, 0.424, 0.1735, 0.4912, 0.1899, 0.4597, 0.2418, 0.4912, 0.1899, 0.5166, 0.262, 0.4597, 0.2418, 0.4597, 0.2418, 0.5166, 0.262, 0.4849, 0.3126, 0.5166, 0.262, 0.5335, 0.3307, 0.4849, 0.3126, 0.4517, 0.1143, 0.5417, 0.1548, 0.4912, 0.1899, 0.5417, 0.1548, 0.5593, 0.2216, 0.4912, 0.1899, 0.4912, 0.1899, 0.5593, 0.2216, 0.5166, 0.262, 0.5593, 0.2216, 0.5663, 0.2884, 0.5166, 0.262, 0.5166, 0.262, 0.5663, 0.2884, 0.5335, 0.3307, 0.5663, 0.2884, 0.5753, 0.3475, 0.5335, 0.3307, 0.7205, 0.4703, 0.7555, 0.5131, 0.6936, 0.5215, 0.7403, 0.4078, 0.7791, 0.4523, 0.7205, 0.4703, 0.7599, 0.3439, 0.7979, 0.3833, 0.7403, 0.4078, 0.7205, 0.4703, 0.7791, 0.4523, 0.7555, 0.5131, 0.7791, 0.4523, 0.8197, 0.49, 0.7555, 0.5131, 0.7403, 0.4078, 0.7979, 0.3833, 0.7791, 0.4523, 0.7979, 0.3833, 0.8308, 0.4244, 0.7791, 0.4523, 0.7791, 0.4523, 0.8308, 0.4244, 0.8197, 0.49, 0.8308, 0.4244, 0.8683, 0.4569, 0.8197, 0.49, 0.7599, 0.3439, 0.806, 0.3198, 0.7979, 0.3833, 0.806, 0.3198, 0.8467, 0.3573, 0.7979, 0.3833, 0.7979, 0.3833, 0.8467, 0.3573, 0.8308, 0.4244, 0.8467, 0.3573, 0.875, 0.3945, 0.8308, 0.4244, 0.8308, 0.4244, 0.875, 0.3945, 0.8683, 0.4569, 0.875, 0.3945, 0.8964, 0.424, 0.8683, 0.4569, 0.1055, 0.6257, 0.1402, 0.5951, 0.2126, 0.6574, 0.9034, 0.5348, 0.955, 0.5186, 0.8485, 0.6675, 0.9057, 0.4725, 0.9406, 0.4681, 0.9034, 0.5348, 0.1055, 0.6257, 0.07377, 0.5417, 0.1402, 0.5951, 0.07377, 0.5417, 0.1062, 0.5153, 0.1402, 0.5951, 0.9034, 0.5348, 0.9406, 0.4681, 0.955, 0.5186, 0.0325, 0.4811, 0.06473, 0.4683, 0.07377, 0.5417, 0.07377, 0.5417, 0.06473, 0.4683, 0.1062, 0.5153, 0.06473, 0.4683, 0.09371, 0.4458, 0.1062, 0.5153, 0.9057, 0.4725, 0.9276, 0.4182, 0.9406, 0.4681, 0.9276, 0.4182, 0.9584, 0.407, 0.9406, 0.4681, 0.0325, 0.4811, 0.03244, 0.4136, 0.06473, 0.4683, 0.03244, 0.4136, 0.06073, 0.3981, 0.06473, 0.4683, 0.06473, 0.4683, 0.06073, 0.3981, 0.09371, 0.4458, 0.06073, 0.3981, 0.0871, 0.3815, 0.09371, 0.4458, 0.2087, 0.4451, 0.2372, 0.3889, 0.2509, 0.454, 0.1617, 0.4273, 0.1905, 0.3692, 0.2087, 0.4451, 0.1191, 0.4039, 0.1429, 0.3471, 0.1617, 0.4273, 0.2087, 0.4451, 0.1905, 0.3692, 0.2372, 0.3889, 0.1905, 0.3692, 0.224, 0.3094, 0.2372, 0.3889, 0.1617, 0.4273, 0.1429, 0.3471, 0.1905, 0.3692, 0.1429, 0.3471, 0.1764, 0.285, 0.1905, 0.3692, 0.1905, 0.3692, 0.1764, 0.285, 0.224, 0.3094, 0.1764, 0.285, 0.2142, 0.2353, 0.224, 0.3094, 0.1191, 0.4039, 0.1042, 0.3292, 0.1429, 0.3471, 0.1042, 0.3292, 0.1315, 0.2692, 0.1429, 0.3471, 0.1429, 0.3471, 0.1315, 0.2692, 0.1764, 0.285, 0.1315, 0.2692, 0.1677, 0.2164, 0.1764, 0.285, 0.1764, 0.285, 0.1677, 0.2164, 0.2142, 0.2353, 0.1677, 0.2164, 0.2065, 0.1808, 0.2142, 0.2353, 0.3587, 0.2507, 0.4081, 0.2345, 0.3963, 0.2904, 0.3094, 0.2126, 0.3636, 0.1851, 0.3587, 0.2507, 0.2549, 0.1881, 0.3009, 0.1463, 0.3094, 0.2126, 0.3587, 0.2507, 0.3636, 0.1851, 0.4081, 0.2345, 0.3636, 0.1851, 0.424, 0.1735, 0.4081, 0.2345, 0.3094, 0.2126, 0.3009, 0.1463, 0.3636, 0.1851, 0.3009, 0.1463, 0.3691, 0.1077, 0.3636, 0.1851, 0.3636, 0.1851, 0.3691, 0.1077, 0.424, 0.1735, 0.3691, 0.1077, 0.4517, 0.1143, 0.424, 0.1735, 0.2549, 0.1881, 0.2322, 0.1348, 0.3009, 0.1463, 0.2322, 0.1348, 0.286, 0.08697, 0.3009, 0.1463, 0.3009, 0.1463, 0.286, 0.08697, 0.3691, 0.1077, 0.286, 0.08697, 0.4111, 0.04554, 0.3691, 0.1077, 0.3691, 0.1077, 0.4111, 0.04554, 0.4517, 0.1143, 0.4111, 0.04554, 0.5213, 0.09289, 0.4517, 0.1143, 0.5663, 0.2884, 0.6148, 0.3289, 0.5753, 0.3475, 0.5593, 0.2216, 0.6147, 0.263, 0.5663, 0.2884, 0.5417, 0.1548, 0.6213, 0.1939, 0.5593, 0.2216, 0.5663, 0.2884, 0.6147, 0.263, 0.6148, 0.3289, 0.6147, 0.263, 0.6628, 0.3104, 0.6148, 0.3289, 0.5593, 0.2216, 0.6213, 0.1939, 0.6147, 0.263, 0.6213, 0.1939, 0.6798, 0.2449, 0.6147, 0.263, 0.6147, 0.263, 0.6798, 0.2449, 0.6628, 0.3104, 0.6798, 0.2449, 0.716, 0.2968, 0.6628, 0.3104, 0.5417, 0.1548, 0.6303, 0.1334, 0.6213, 0.1939, 0.6303, 0.1334, 0.7066, 0.1824, 0.6213, 0.1939, 0.6213, 0.1939, 0.7066, 0.1824, 0.6798, 0.2449, 0.7066, 0.1824, 0.746, 0.2391, 0.6798, 0.2449, 0.6798, 0.2449, 0.746, 0.2391, 0.716, 0.2968, 0.746, 0.2391, 0.7656, 0.2896, 0.716, 0.2968, 0.8019, 0.2554, 0.806, 0.3198, 0.7656, 0.2896, 0.8515, 0.2227, 0.8473, 0.2897, 0.8019, 0.2554, 0.8985, 0.2026, 0.8896, 0.2635, 0.8515, 0.2227, 0.8019, 0.2554, 0.8473, 0.2897, 0.806, 0.3198, 0.8473, 0.2897, 0.8467, 0.3573, 0.806, 0.3198, 0.8515, 0.2227, 0.8896, 0.2635, 0.8473, 0.2897, 0.8896, 0.2635, 0.8861, 0.3322, 0.8473, 0.2897, 0.8473, 0.2897, 0.8861, 0.3322, 0.8467, 0.3573, 0.8861, 0.3322, 0.875, 0.3945, 0.8467, 0.3573, 0.8985, 0.2026, 0.9266, 0.2491, 0.8896, 0.2635, 0.9266, 0.2491, 0.9209, 0.3102, 0.8896, 0.2635, 0.8896, 0.2635, 0.9209, 0.3102, 0.8861, 0.3322, 0.9209, 0.3102, 0.9128, 0.3719, 0.8861, 0.3322, 0.8861, 0.3322, 0.9128, 0.3719, 0.875, 0.3945, 0.9128, 0.3719, 0.8964, 0.424, 0.875, 0.3945, 0.9128, 0.3719, 0.9276, 0.4182, 0.8964, 0.424, 0.9209, 0.3102, 0.9428, 0.3589, 0.9128, 0.3719, 0.9266, 0.2491, 0.9527, 0.2933, 0.9209, 0.3102, 0.9128, 0.3719, 0.9428, 0.3589, 0.9276, 0.4182, 0.9428, 0.3589, 0.9584, 0.407, 0.9276, 0.4182, 0.9209, 0.3102, 0.9527, 0.2933, 0.9428, 0.3589, 0.01937, 0.2821, 0.03793, 0.3407, 0.008465, 0.3567, 0.008465, 0.3567, 0.03793, 0.3407, 0.03244, 0.4136, 0.03793, 0.3407, 0.06073, 0.3981, 0.03244, 0.4136, 0.9266, 0.2491, 0.9596, 0.2352, 0.9527, 0.2933, 0.03801, 0.2187, 0.05247, 0.2684, 0.01937, 0.2821, 0.01937, 0.2821, 0.05247, 0.2684, 0.03793, 0.3407, 0.05247, 0.2684, 0.06872, 0.3274, 0.03793, 0.3407, 0.03793, 0.3407, 0.06872, 0.3274, 0.06073, 0.3981, 0.06872, 0.3274, 0.0871, 0.3815, 0.06073, 0.3981, 0.06872, 0.3274, 0.1042, 0.3292, 0.0871, 0.3815, 0.05247, 0.2684, 0.09005, 0.2637, 0.06872, 0.3274, 0.03801, 0.2187, 0.07695, 0.2021, 0.05247, 0.2684, 0.06872, 0.3274, 0.09005, 0.2637, 0.1042, 0.3292, 0.09005, 0.2637, 0.1315, 0.2692, 0.1042, 0.3292, 0.05247, 0.2684, 0.07695, 0.2021, 0.09005, 0.2637, 0.07695, 0.2021, 0.1243, 0.201, 0.09005, 0.2637, 0.09005, 0.2637, 0.1243, 0.201, 0.1315, 0.2692, 0.1243, 0.201, 0.1677, 0.2164, 0.1315, 0.2692, 0.03801, 0.2187, 0.05965, 0.1593, 0.07695, 0.2021, 0.05965, 0.1593, 0.1135, 0.1454, 0.07695, 0.2021, 0.07695, 0.2021, 0.1135, 0.1454, 0.1243, 0.201, 0.1135, 0.1454, 0.1678, 0.1555, 0.1243, 0.201, 0.1243, 0.201, 0.1678, 0.1555, 0.1677, 0.2164, 0.1678, 0.1555, 0.2065, 0.1808, 0.1677, 0.2164, 0.746, 0.2391, 0.8019, 0.2554, 0.7656, 0.2896, 0.7066, 0.1824, 0.7903, 0.1932, 0.746, 0.2391, 0.6303, 0.1334, 0.7438, 0.1271, 0.7066, 0.1824, 0.746, 0.2391, 0.7903, 0.1932, 0.8019, 0.2554, 0.7903, 0.1932, 0.8515, 0.2227, 0.8019, 0.2554, 0.7066, 0.1824, 0.7438, 0.1271, 0.7903, 0.1932, 0.7438, 0.1271, 0.8477, 0.1573, 0.7903, 0.1932, 0.7903, 0.1932, 0.8477, 0.1573, 0.8515, 0.2227, 0.8477, 0.1573, 0.8985, 0.2026, 0.8515, 0.2227, 0.6303, 0.1334, 0.6359, 0.07584, 0.7438, 0.1271, 0.6359, 0.07584, 0.8459, 0.09464, 0.7438, 0.1271, 0.7438, 0.1271, 0.8459, 0.09464, 0.8477, 0.1573, 0.8459, 0.09464, 0.9089, 0.1486, 0.8477, 0.1573, 0.8477, 0.1573, 0.9089, 0.1486, 0.8985, 0.2026, 0.9089, 0.1486, 0.9345, 0.1988, 0.8985, 0.2026, 0.1678, 0.1555, 0.2322, 0.1348, 0.2065, 0.1808, 0.1135, 0.1454, 0.1763, 0.1023, 0.1678, 0.1555, 0.05965, 0.1593, 0.0814, 0.1051, 0.1135, 0.1454, 0.1678, 0.1555, 0.1763, 0.1023, 0.2322, 0.1348, 0.1763, 0.1023, 0.286, 0.08697, 0.2322, 0.1348, 0.1135, 0.1454, 0.0814, 0.1051, 0.1763, 0.1023, 0.0814, 0.1051, 0.1669, 0.0291, 0.1763, 0.1023, 0.1763, 0.1023, 0.1669, 0.0291, 0.286, 0.08697, 0.1669, 0.0291, 0.4111, 0.04554, 0.286, 0.08697, 0.9618, 0.1756, 0.9089, 0.1486, 0.9604, 0.1156, 0.9089, 0.1486, 0.8459, 0.09464, 0.9604, 0.1156, 0.9604, 0.1156, 0.8459, 0.09464, 0.7673, 0.006764, 0.8459, 0.09464, 0.6359, 0.07584, 0.7673, 0.006764, 0.7673, 0.006764, 0.6359, 0.07584, 0.4111, 0.04554, 0.6359, 0.07584, 0.5213, 0.09289, 0.4111, 0.04554, 0.3845, 0.8414, 0.3734, 0.8733, 0.3463, 0.8535, 0.3508, 0.8412, 0.2864, 0.805, 0.3142, 0.7858, 0.3241, 0.8185, 0.3134, 0.8251, 0.3142, 0.7858, 0.3484, 0.7878, 0.3375, 0.8201, 0.3241, 0.8185, 0.3484, 0.7878, 0.3756, 0.8084, 0.348, 0.8285, 0.3375, 0.8201, 0.3756, 0.8084, 0.3845, 0.8414, 0.3508, 0.8412, 0.348, 0.8285, 0.2843, 0.8689, 0.2742, 0.8367, 0.3077, 0.8365, 0.3118, 0.8488, 0.3446, 0.8914, 0.3109, 0.8903, 0.3222, 0.8576, 0.335, 0.859, 0.3734, 0.8733, 0.3446, 0.8914, 0.335, 0.859, 0.3463, 0.8535, 0.3109, 0.8903, 0.2843, 0.8689, 0.3118, 0.8488, 0.3222, 0.8576, 0.2742, 0.8367, 0.2864, 0.805, 0.3134, 0.8251, 0.3077, 0.8365, 0.6214, 0.7183, 0.6489, 0.6983, 0.6585, 0.7355, 0.6499, 0.7417, 0.7059, 0.788, 0.6762, 0.8044, 0.667, 0.7687, 0.6763, 0.7635, 0.6489, 0.6983, 0.6825, 0.7025, 0.669, 0.7368, 0.6585, 0.7355, 0.71, 0.7224, 0.7164, 0.7557, 0.6796, 0.7535, 0.6776, 0.743, 0.6175, 0.7812, 0.6071, 0.749, 0.6454, 0.7514, 0.6487, 0.7614, 0.6762, 0.8044, 0.6423, 0.8044, 0.6564, 0.7687, 0.667, 0.7687, 0.6423, 0.8044, 0.6175, 0.7812, 0.6487, 0.7614, 0.6564, 0.7687, 0.6825, 0.7025, 0.71, 0.7224, 0.6776, 0.743, 0.669, 0.7368, 0.6071, 0.749, 0.6214, 0.7183, 0.6499, 0.7417, 0.6454, 0.7514, 0.7164, 0.7557, 0.7059, 0.788, 0.6763, 0.7635, 0.6796, 0.7535, 0.848, 0.6847, 0.8605, 0.687, 0.8623, 0.7635, 0.8501, 0.7635, 0.9239, 0.6904, 0.9362, 0.6874, 0.9342, 0.7622, 0.9216, 0.7619, 0.9485, 0.685, 0.961, 0.6843, 0.96, 0.7638, 0.947, 0.7629, 0.8857, 0.6922, 0.8985, 0.6935, 0.8973, 0.7626, 0.8857, 0.763, 0.8605, 0.687, 0.8729, 0.6899, 0.8741, 0.7633, 0.8623, 0.7635, 0.8729, 0.6899, 0.8857, 0.6922, 0.8857, 0.763, 0.8741, 0.7633, 0.9362, 0.6874, 0.9485, 0.685, 0.947, 0.7629, 0.9342, 0.7622, 0.8985, 0.6935, 0.9114, 0.6926, 0.9093, 0.7621, 0.8973, 0.7626, 0.8352, 0.6843, 0.848, 0.6847, 0.8501, 0.7635, 0.8376, 0.7632, 0.9114, 0.6926, 0.9239, 0.6904, 0.9216, 0.7619, 0.9093, 0.7621, 0.9216, 0.7619, 0.9342, 0.7622, 0.9323, 0.8238, 0.9205, 0.8229, 0.947, 0.7629, 0.96, 0.7638, 0.957, 0.8231, 0.9444, 0.8241, 0.8857, 0.763, 0.8973, 0.7626, 0.898, 0.8199, 0.8867, 0.819, 0.8623, 0.7635, 0.8741, 0.7633, 0.875, 0.8188, 0.8629, 0.8197, 0.8741, 0.7633, 0.8857, 0.763, 0.8867, 0.819, 0.875, 0.8188, 0.9342, 0.7622, 0.947, 0.7629, 0.9444, 0.8241, 0.9323, 0.8238, 0.8973, 0.7626, 0.9093, 0.7621, 0.9092, 0.8214, 0.898, 0.8199, 0.8376, 0.7632, 0.8501, 0.7635, 0.8504, 0.8211, 0.8377, 0.8226, 0.9093, 0.7621, 0.9216, 0.7619, 0.9205, 0.8229, 0.9092, 0.8214, 0.8501, 0.7635, 0.8623, 0.7635, 0.8629, 0.8197, 0.8504, 0.8211, 0.9444, 0.8241, 0.957, 0.8231, 0.9577, 0.8842, 0.9452, 0.8852, 0.8867, 0.819, 0.898, 0.8199, 0.8984, 0.8874, 0.8866, 0.8867, 0.8629, 0.8197, 0.875, 0.8188, 0.8745, 0.8859, 0.8619, 0.8849, 0.875, 0.8188, 0.8867, 0.819, 0.8866, 0.8867, 0.8745, 0.8859, 0.9323, 0.8238, 0.9444, 0.8241, 0.9452, 0.8852, 0.9331, 0.8863, 0.898, 0.8199, 0.9092, 0.8214, 0.9099, 0.8875, 0.8984, 0.8874, 0.8377, 0.8226, 0.8504, 0.8211, 0.849, 0.8841, 0.836, 0.8838, 0.9092, 0.8214, 0.9205, 0.8229, 0.9215, 0.8872, 0.9099, 0.8875, 0.8504, 0.8211, 0.8629, 0.8197, 0.8619, 0.8849, 0.849, 0.8841, 0.9205, 0.8229, 0.9323, 0.8238, 0.9331, 0.8863, 0.9215, 0.8872, 0.8866, 0.8867, 0.8984, 0.8874, 0.897, 0.947, 0.884, 0.945, 0.8619, 0.8849, 0.8745, 0.8859, 0.8711, 0.9429, 0.8585, 0.9415, 0.8745, 0.8859, 0.8866, 0.8867, 0.884, 0.945, 0.8711, 0.9429, 0.9331, 0.8863, 0.9452, 0.8852, 0.9489, 0.9445, 0.9362, 0.9467, 0.8984, 0.8874, 0.9099, 0.8875, 0.9101, 0.9481, 0.897, 0.947, 0.836, 0.8838, 0.849, 0.8841, 0.8459, 0.9411, 0.8329, 0.9418, 0.9099, 0.8875, 0.9215, 0.8872, 0.9232, 0.9481, 0.9101, 0.9481, 0.849, 0.8841, 0.8619, 0.8849, 0.8585, 0.9415, 0.8459, 0.9411, 0.9215, 0.8872, 0.9331, 0.8863, 0.9362, 0.9467, 0.9232, 0.9481, 0.9452, 0.8852, 0.9577, 0.8842, 0.9615, 0.9419, 0.9489, 0.9445, 0.98, 0.9569, 0.9801, 0.9697, 0.9714, 0.9792, 0.9593, 0.9832, 0.9476, 0.9779, 0.94, 0.9676, 0.9415, 0.9549, 0.9489, 0.9445, 0.9615, 0.9419, 0.9737, 0.9458])
me_icosphere.materials.append(mat_material_001)
me_icosphere.use_remesh_preserve_volume = False
me_icosphere.use_remesh_preserve_attributes = False
me_icosphere.use_mirror_vertex_groups = False
me_icosphere.update()

# ---- objects
ob_bomb = bpy.data.objects.new('Bomb', me_icosphere)

# ---- transforms, parenting, visibility, modifiers, constraints
ob_bomb.location = (-9.313e-10, -0.6015, 1.0)
ob_bomb.scale = (1.0, 1.0, 1.0)
ob_bomb.lineart.crease_threshold = 0.0

# ---- collection membership
col_collection_1.objects.link(ob_bomb)

# ---- scene / render settings (as saved in the file)
scene.frame_start = 1; scene.frame_end = 250; scene.frame_set(1)
scene.render.engine = 'BLENDER_EEVEE_NEXT'
scene.render.resolution_percentage = 50
scene.render.dither_intensity = 0.0
scene.cycles.use_denoising = False
scene.cycles.samples = 10
scene.cycles.sampling_pattern = 'TABULATED_SOBOL'
scene.cycles.light_sampling_threshold = 0.0
scene.cycles.use_adaptive_sampling = False
scene.cycles.use_light_tree = False
scene.cycles.blur_glossy = 0.0
scene.cycles.pixel_filter_type = 'GAUSSIAN'
scene.cycles.sample_clamp_indirect = 0.0
scene.view_settings.view_transform = 'Standard'
bpy.context.view_layer.update()

# ---- added for rendering (the .blend has no active camera and no usable light): camera, sun
cam_auto = bpy.data.cameras.new('AutoCamera')
cam_auto.lens = 50.0
cam_auto.sensor_width = 36.0
cam_auto.clip_end = 1000.0
ob_auto_camera = bpy.data.objects.new('AutoCamera', cam_auto)
scene.collection.objects.link(ob_auto_camera)
ob_auto_camera.location = (0.964245, -1.75861, 1.89299)
ob_auto_camera.rotation_euler = (1.09748, -7.21219e-08, 0.694738)
scene.camera = ob_auto_camera
light_auto_sun = bpy.data.lights.new('AutoSun', 'SUN')
light_auto_sun.energy = 3.0
light_auto_sun.angle = 0.0523599
ob_auto_sun = bpy.data.objects.new('AutoSun', light_auto_sun)
scene.collection.objects.link(ob_auto_sun)
ob_auto_sun.rotation_euler = (0.872665, 0.174533, 0.523599)
bpy.context.view_layer.update()
